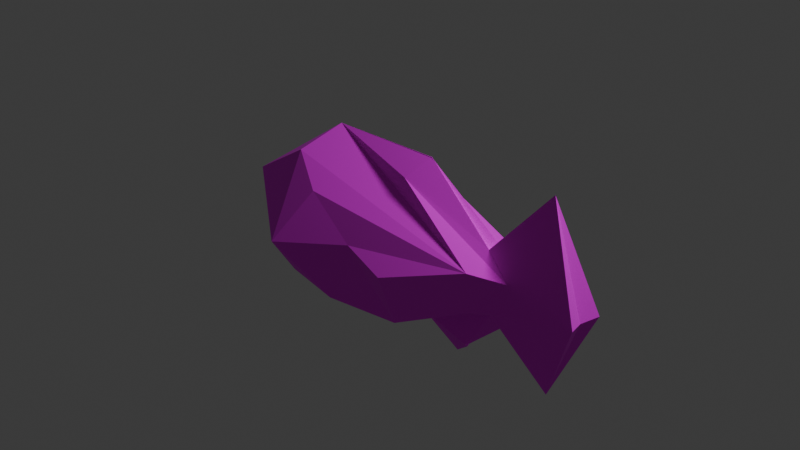 # Source: Pez_Koi_ojon.blend  (saved by Blender 4.5.90; exported with 4.5.12 LTS)
import bpy
from mathutils import Matrix  # noqa: F401  (used for matrix-valued properties, if any)

bpy.ops.wm.read_factory_settings(use_empty=True)
scene = bpy.context.scene
scene.name = 'Scene'

# ---- collections
col_collection = bpy.data.collections.new('Collection'); scene.collection.children.link(col_collection)

# ---- images (referenced by path relative to the original .blend; pixels are not part of the script)
import os
ASSET_DIR = os.environ.get("B2B_ASSET_DIR", "")  # directory of the original .blend (textures are referenced by path, not embedded)
HERE = os.path.dirname(os.path.abspath(__file__))  # packed textures are extracted next to this script under _unpacked/

def load_image(name, relpath, width, height, colorspace="sRGB"):
    """Load a texture the original file referenced (path relative to the .blend, or extracted next to this script)."""
    p = next((c for c in (os.path.join(HERE, relpath), os.path.join(ASSET_DIR, relpath)) if relpath and os.path.exists(c)), "")
    if p:
        img = bpy.data.images.load(p, check_existing=True)
        img.name = name
    else:  # same state as the original file: an image datablock whose file is absent (Cycles renders it pink)
        img = bpy.data.images.new(name, width, height)
        img.source = "FILE"
        img.filepath = "//" + (relpath or name)
    img.colorspace_settings.name = colorspace
    return img
img_material_base_color = load_image('Material Base Color', 'Pescado Koi.png', 1024, 1024, 'sRGB')

# ---- materials (node trees are filled in below, after node groups)
mat_material = bpy.data.materials.new('Material')
mat_material.preview_render_type = 'FLUID'

# ---- material node trees
mat_material.use_nodes = True; mat_material.node_tree.nodes.clear()
_N = mat_material.node_tree.nodes; _L = mat_material.node_tree.links
n0 = _N.new('ShaderNodeBsdfPrincipled'); n0.name = 'Principled BSDF'; n0.location = (-200, 100)
n0.inputs[2].default_value = 1.0
n1 = _N.new('ShaderNodeOutputMaterial'); n1.name = 'Material Output'; n1.location = (200, 100)
n2 = _N.new('ShaderNodeTexImage'); n2.name = 'Image Texture'; n2.location = (-490, 80)
n2.image = img_material_base_color
_L.new(n0.outputs[0], n1.inputs[0])
_L.new(n2.outputs[0], n0.inputs[0])
n1.is_active_output = True

# ---- world
world_world = bpy.data.worlds.new('World'); scene.world = world_world
world_world.use_nodes = True; world_world.node_tree.nodes.clear()
_N = world_world.node_tree.nodes; _L = world_world.node_tree.links
n0 = _N.new('ShaderNodeOutputWorld'); n0.name = 'World Output'; n0.location = (200, 100)
n1 = _N.new('ShaderNodeBackground'); n1.name = 'Background'; n1.location = (-200, 100)
n1.inputs[0].default_value = (0.05088, 0.05088, 0.05088, 1.0)
_L.new(n1.outputs[0], n0.inputs[0])
n0.is_active_output = True
world_world.color = (0.05088, 0.05088, 0.05088)
world_world.sun_shadow_jitter_overblur = 0.0

# ---- cameras
cam_camera = bpy.data.cameras.new('Camera')
cam_camera.clip_end = 100.0
cam_camera.ortho_scale = 7.314

# ---- lights
light_light = bpy.data.lights.new('Light', 'POINT')
light_light.energy = 1000.0
light_light.shadow_soft_size = 0.6367

# ---- meshes
me_plane = bpy.data.meshes.new('Plane')
me_plane.from_pydata([(-0.9701, 0.0, -0.006038), (1.125, -0.1448, -0.01206), (-0.3903, -0.4976, 0.05706), (-0.01613, -0.5896, 0.06019), (0.958, -0.4097, -0.01881), (0.9448, -0.1602, 0.02336), (-0.3035, -0.4613, -0.06383), (-0.2896, -1.004, 0.01051), (0.9605, 0.001351, -0.02666), (1.538, 0.002261, -0.001518), (-0.7095, 0.002261, 0.04951), (-0.1656, 0.002489, 0.07939), (0.9801, -0.03758, 0.02739), (1.572, -0.2274, -0.003669), (0.973, -0.0875, -0.0321), (0.4751, -0.7523, 0.005651), (0.4691, -0.4814, 0.05628), (0.5206, 0.00295, -0.08622), (0.5022, 0.002398, 0.05849), (0.2159, -0.7112, -0.007588), (1.336, 0.0, -0.09533), (1.362, 0.0, 0.07477), (0.9677, 0.002624, 0.02403), (0.7388, 0.0, 0.07794), (0.9333, -0.2938, 0.05196), (-0.194, 0.0, -0.08439), (0.4229, -0.221, -0.06829), (-0.08656, -0.6726, -0.04065), (0.27, 0.002397, 0.06761), (0.8173, -0.1743, -0.03047)], [], [(4, 19, 27), (5, 4, 1), (1, 13, 5), (1, 14, 13), (4, 26, 1), (5, 18, 16), (7, 2, 0), (7, 3, 2), (6, 27, 7), (0, 6, 7), (5, 12, 18), (5, 13, 12), (1, 26, 14), (17, 14, 26), (18, 24, 23), (11, 2, 28), (27, 19, 7), (6, 4, 27), (18, 23, 22), (12, 21, 22), (21, 12, 13), (17, 8, 14), (22, 24, 12), (24, 18, 12), (16, 3, 19, 15), (19, 4, 15), (28, 2, 3), (20, 13, 14), (14, 8, 20), (26, 25, 17), (24, 22, 23), (9, 20, 8), (9, 21, 13), (19, 3, 7), (25, 4, 6), (6, 0, 25), (4, 5, 16, 15), (16, 18, 28, 3), (9, 13, 20), (9, 22, 21), (10, 0, 2, 11), (25, 26, 4)])
_uv = me_plane.uv_layers.new(name='UVMap')
_uv.uv.foreach_set('vector', [0.8824, 0.6415, 0.5858, 0.524, 0.4098, 0.8024, 0.9373, 0.03207, 0.8824, 0.6415, 1.002, 0.6343, 1.002, 0.6343, 1.0, 0.5117, 0.9373, 0.03207, 1.002, 0.6343, 0.8886, 1.0, 1.0, 0.5117, 0.8824, 0.6415, 0.5776, 1.0, 1.002, 0.6343, 0.9373, 0.03207, 0.7143, 0.0, 0.7162, 0.05182, 0.3749, 0.5214, 0.3326, 0.0323, -0.000746, 0.5072, 0.3749, 0.5214, 0.4655, 0.04915, 0.3326, 0.0323, 0.259, 0.7498, 0.4098, 0.8024, 0.3749, 0.5214, -0.000746, 0.5072, 0.259, 0.7498, 0.3749, 0.5214, 0.9373, 0.03207, 0.9478, 0.0, 0.7143, 0.0, 0.9373, 0.03207, 1.0, 0.5117, 0.9478, 0.0, 1.002, 0.6343, 0.5776, 1.0, 0.8886, 1.0, 0.5749, 1.0, 0.8886, 1.0, 0.5776, 1.0, 0.7143, 0.0, 0.8463, 0.0, 0.7143, 0.0, 0.4343, 0.0, 0.3326, 0.0323, 0.5748, 0.0, 0.4098, 0.8024, 0.5858, 0.524, 0.3749, 0.5214, 0.259, 0.7498, 0.8824, 0.6415, 0.4098, 0.8024, 0.0, 0.0, 0.0, 0.0, 0.0, 0.0, 0.9478, 0.0, 1.0, 0.03476, 0.9925, 0.0, 1.0, 0.03476, 0.9478, 0.0, 1.0, 0.5117, 0.5749, 1.0, 0.9788, 1.0, 0.8886, 1.0, 0.9925, 0.0, 0.8463, 0.0, 0.9478, 0.0, 0.8463, 0.0, 0.7143, 0.0, 0.9478, 0.0, 0.7162, 0.05182, 0.4655, 0.04915, 0.5858, 0.524, 0.735, 0.4684, 0.5858, 0.524, 0.8824, 0.6415, 0.735, 0.4684, 0.5748, 0.0, 0.3326, 0.0323, 0.4655, 0.04915, 1.0, 1.0, 1.0, 0.5117, 0.8886, 1.0, 0.8886, 1.0, 0.9788, 1.0, 1.0, 1.0, 0.5776, 1.0, 0.3117, 0.9967, 0.5749, 1.0, 0.8463, 0.0, 0.9925, 0.0, 0.7143, 0.0, 0.0, 0.0, 0.0, 0.0, 0.0, 0.0, 0.0, 0.0, 0.0, 0.0, 0.0, 0.0, 0.5858, 0.524, 0.4655, 0.04915, 0.3749, 0.5214, 0.3117, 0.9967, 0.8824, 0.6415, 0.259, 0.7498, 0.259, 0.7498, -0.000746, 0.5072, 0.3117, 0.9967, 0.8824, 0.6415, 0.9373, 0.03207, 0.7162, 0.05182, 0.735, 0.4684, 0.7162, 0.05182, 0.7143, 0.0, 0.5748, 0.0, 0.4655, 0.04915, 0.0, 0.0, 0.0, 0.0, 0.0, 0.0, 0.0, 0.0, 0.0, 0.0, 0.0, 0.0, 0.1429, 0.0, -0.000746, 0.5072, 0.3326, 0.0323, 0.4343, 0.0, 0.3117, 0.9967, 0.5776, 1.0, 0.8824, 0.6415])
me_plane.materials.append(mat_material)
me_plane.materials.append(None)
me_plane.materials.append(None)
me_plane.update()
me_x = bpy.data.meshes.new('\x04')
me_x.from_pydata([(0.0, 0.0, 0.0)], [], [])
me_x.update()

# ---- objects
ob_light = bpy.data.objects.new('Light', light_light)
ob_camera = bpy.data.objects.new('Camera', cam_camera)
ob_plane = bpy.data.objects.new('Plane', me_plane)
ob_x = bpy.data.objects.new('\x04', me_x)

# ---- transforms, parenting, visibility, modifiers, constraints
ob_light.location = (4.076, 1.005, 5.904)
ob_light.rotation_euler = (0.6503, 0.05522, 1.866)
ob_light.lock_rotations_4d = False
ob_light.empty_display_type = 'ARROWS'
ob_light.color = (0.0, 0.0, 0.0, 0.0)
ob_light.lineart.crease_threshold = 0.0
ob_camera.location = (7.359, -6.926, 4.958)
ob_camera.rotation_euler = (1.109, 0.0, 0.8149)
ob_camera.lock_rotations_4d = False
ob_camera.empty_display_type = 'ARROWS'
ob_camera.color = (0.0, 0.0, 0.0, 0.0)
ob_camera.display_type = 'WIRE'
ob_camera.lineart.crease_threshold = 0.0
ob_plane.location = (-0.5062, 0.0, -0.2235)
ob_plane.scale = (1.848, 0.843, -12.07)
_m = ob_plane.modifiers.new('Mirror', 'MIRROR')
_m.use_axis = (False, True, False)
_m.use_clip = True
ob_x.location = (0.0, 0.0, 0.0)
ob_x.rotation_euler = (1.571, -0.0, 0.0)
_m = ob_x.modifiers.new('Decimate', 'DECIMATE')

# ---- collection membership
col_collection.objects.link(ob_light)
col_collection.objects.link(ob_camera)
col_collection.objects.link(ob_plane)
col_collection.objects.link(ob_x)

# ---- scene / render settings (as saved in the file)
scene.camera = ob_camera
scene.frame_start = 1; scene.frame_end = 250; scene.frame_set(80)
scene.render.engine = 'BLENDER_EEVEE_NEXT'
bpy.context.view_layer.update()
